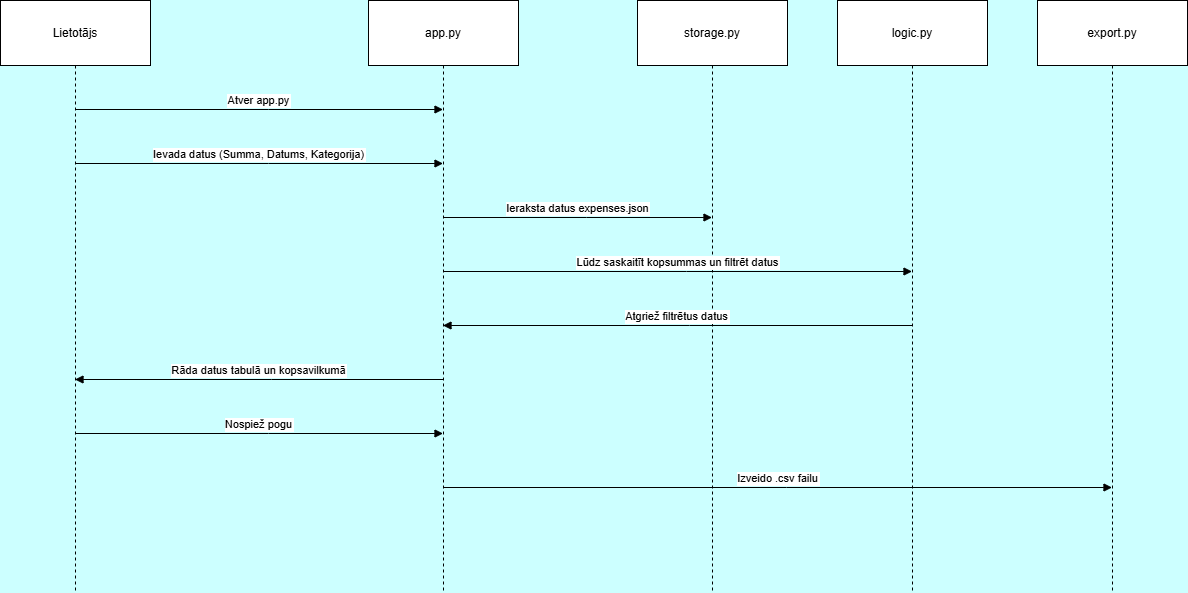

The diagram above was exported from draw.io. Its source (the exported page's mxGraphModel, read from the mxfile embedded in the PNG):
<mxGraphModel dx="1226" dy="620" grid="1" gridSize="10" guides="1" tooltips="1" connect="1" arrows="1" fold="1" page="1" pageScale="1" pageWidth="850" pageHeight="1100" background="#CCFFFF" math="0" shadow="0">
  <root>
    <mxCell id="0" />
    <mxCell id="1" parent="0" />
    <mxCell id="2" parent="1" style="shape=umlLifeline;perimeter=lifelinePerimeter;whiteSpace=wrap;container=1;dropTarget=0;collapsible=0;recursiveResize=0;outlineConnect=0;portConstraint=eastwest;newEdgeStyle={&quot;edgeStyle&quot;:&quot;elbowEdgeStyle&quot;,&quot;elbow&quot;:&quot;vertical&quot;,&quot;curved&quot;:0,&quot;rounded&quot;:0};size=65;" value="Lietotājs" vertex="1">
      <mxGeometry height="592" width="150" as="geometry" />
    </mxCell>
    <mxCell id="3" parent="1" style="shape=umlLifeline;perimeter=lifelinePerimeter;whiteSpace=wrap;container=1;dropTarget=0;collapsible=0;recursiveResize=0;outlineConnect=0;portConstraint=eastwest;newEdgeStyle={&quot;edgeStyle&quot;:&quot;elbowEdgeStyle&quot;,&quot;elbow&quot;:&quot;vertical&quot;,&quot;curved&quot;:0,&quot;rounded&quot;:0};size=65;" value="app.py" vertex="1">
      <mxGeometry height="592" width="150" x="368" as="geometry" />
    </mxCell>
    <mxCell id="4" parent="1" style="shape=umlLifeline;perimeter=lifelinePerimeter;whiteSpace=wrap;container=1;dropTarget=0;collapsible=0;recursiveResize=0;outlineConnect=0;portConstraint=eastwest;newEdgeStyle={&quot;edgeStyle&quot;:&quot;elbowEdgeStyle&quot;,&quot;elbow&quot;:&quot;vertical&quot;,&quot;curved&quot;:0,&quot;rounded&quot;:0};size=65;" value="storage.py" vertex="1">
      <mxGeometry height="592" width="150" x="637" as="geometry" />
    </mxCell>
    <mxCell id="5" parent="1" style="shape=umlLifeline;perimeter=lifelinePerimeter;whiteSpace=wrap;container=1;dropTarget=0;collapsible=0;recursiveResize=0;outlineConnect=0;portConstraint=eastwest;newEdgeStyle={&quot;edgeStyle&quot;:&quot;elbowEdgeStyle&quot;,&quot;elbow&quot;:&quot;vertical&quot;,&quot;curved&quot;:0,&quot;rounded&quot;:0};size=65;" value="logic.py" vertex="1">
      <mxGeometry height="592" width="150" x="837" as="geometry" />
    </mxCell>
    <mxCell id="6" parent="1" style="shape=umlLifeline;perimeter=lifelinePerimeter;whiteSpace=wrap;container=1;dropTarget=0;collapsible=0;recursiveResize=0;outlineConnect=0;portConstraint=eastwest;newEdgeStyle={&quot;edgeStyle&quot;:&quot;elbowEdgeStyle&quot;,&quot;elbow&quot;:&quot;vertical&quot;,&quot;curved&quot;:0,&quot;rounded&quot;:0};size=65;" value="export.py" vertex="1">
      <mxGeometry height="592" width="150" x="1037" as="geometry" />
    </mxCell>
    <mxCell id="7" edge="1" parent="1" source="2" style="verticalAlign=bottom;edgeStyle=elbowEdgeStyle;elbow=vertical;curved=0;rounded=0;endArrow=block;" target="3" value="Atver app.py">
      <mxGeometry relative="1" as="geometry">
        <Array as="points">
          <mxPoint x="268" y="109" />
        </Array>
      </mxGeometry>
    </mxCell>
    <mxCell id="8" edge="1" parent="1" source="2" style="verticalAlign=bottom;edgeStyle=elbowEdgeStyle;elbow=vertical;curved=0;rounded=0;endArrow=block;" target="3" value="Ievada datus (Summa, Datums, Kategorija)">
      <mxGeometry relative="1" as="geometry">
        <Array as="points">
          <mxPoint x="268" y="163" />
        </Array>
      </mxGeometry>
    </mxCell>
    <mxCell id="9" edge="1" parent="1" source="3" style="verticalAlign=bottom;edgeStyle=elbowEdgeStyle;elbow=vertical;curved=0;rounded=0;endArrow=block;" target="4" value="Ieraksta datus expenses.json">
      <mxGeometry relative="1" as="geometry">
        <Array as="points">
          <mxPoint x="586" y="217" />
        </Array>
      </mxGeometry>
    </mxCell>
    <mxCell id="10" edge="1" parent="1" source="3" style="verticalAlign=bottom;edgeStyle=elbowEdgeStyle;elbow=vertical;curved=0;rounded=0;endArrow=block;" target="5" value="Lūdz saskaitīt kopsummas un filtrēt datus">
      <mxGeometry relative="1" as="geometry">
        <Array as="points">
          <mxPoint x="686" y="271" />
        </Array>
      </mxGeometry>
    </mxCell>
    <mxCell id="11" edge="1" parent="1" source="5" style="verticalAlign=bottom;edgeStyle=elbowEdgeStyle;elbow=vertical;curved=0;rounded=0;endArrow=block;" target="3" value="Atgriež filtrētus datus">
      <mxGeometry relative="1" as="geometry">
        <Array as="points">
          <mxPoint x="689" y="325" />
        </Array>
      </mxGeometry>
    </mxCell>
    <mxCell id="12" edge="1" parent="1" source="3" style="verticalAlign=bottom;edgeStyle=elbowEdgeStyle;elbow=vertical;curved=0;rounded=0;endArrow=block;" target="2" value="Rāda datus tabulā un kopsavilkumā">
      <mxGeometry relative="1" as="geometry">
        <Array as="points">
          <mxPoint x="271" y="379" />
        </Array>
      </mxGeometry>
    </mxCell>
    <mxCell id="13" edge="1" parent="1" source="2" style="verticalAlign=bottom;edgeStyle=elbowEdgeStyle;elbow=vertical;curved=0;rounded=0;endArrow=block;" target="3" value="Nospiež pogu">
      <mxGeometry relative="1" as="geometry">
        <Array as="points">
          <mxPoint x="268" y="433" />
        </Array>
      </mxGeometry>
    </mxCell>
    <mxCell id="14" edge="1" parent="1" source="3" style="verticalAlign=bottom;edgeStyle=elbowEdgeStyle;elbow=vertical;curved=0;rounded=0;endArrow=block;" target="6" value="Izveido .csv failu">
      <mxGeometry relative="1" as="geometry">
        <Array as="points">
          <mxPoint x="786" y="487" />
        </Array>
      </mxGeometry>
    </mxCell>
  </root>
</mxGraphModel>